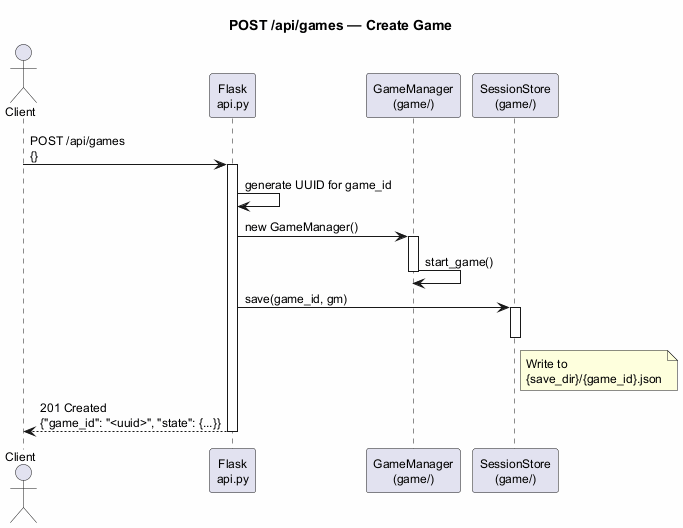

The diagram above was rendered by PlantUML. Its source (embedded in the PNG):
@startuml
skinparam backgroundColor #FEFEFE
skinparam defaultFontSize 12

title POST /api/games — Create Game

actor "Client" as C
participant "Flask\napi.py" as API
participant "GameManager\n(game/)" as GM
participant "SessionStore\n(game/)" as STORE

C -> API : POST /api/games\n{}
activate API

API -> API : generate UUID for game_id

API -> GM : new GameManager()
activate GM
GM -> GM : start_game()
deactivate GM

API -> STORE : save(game_id, gm)
activate STORE
note right of STORE
  Write to
  {save_dir}/{game_id}.json
end note
deactivate STORE

API --> C : 201 Created\n{"game_id": "<uuid>", "state": {...}}

deactivate API
@enduml